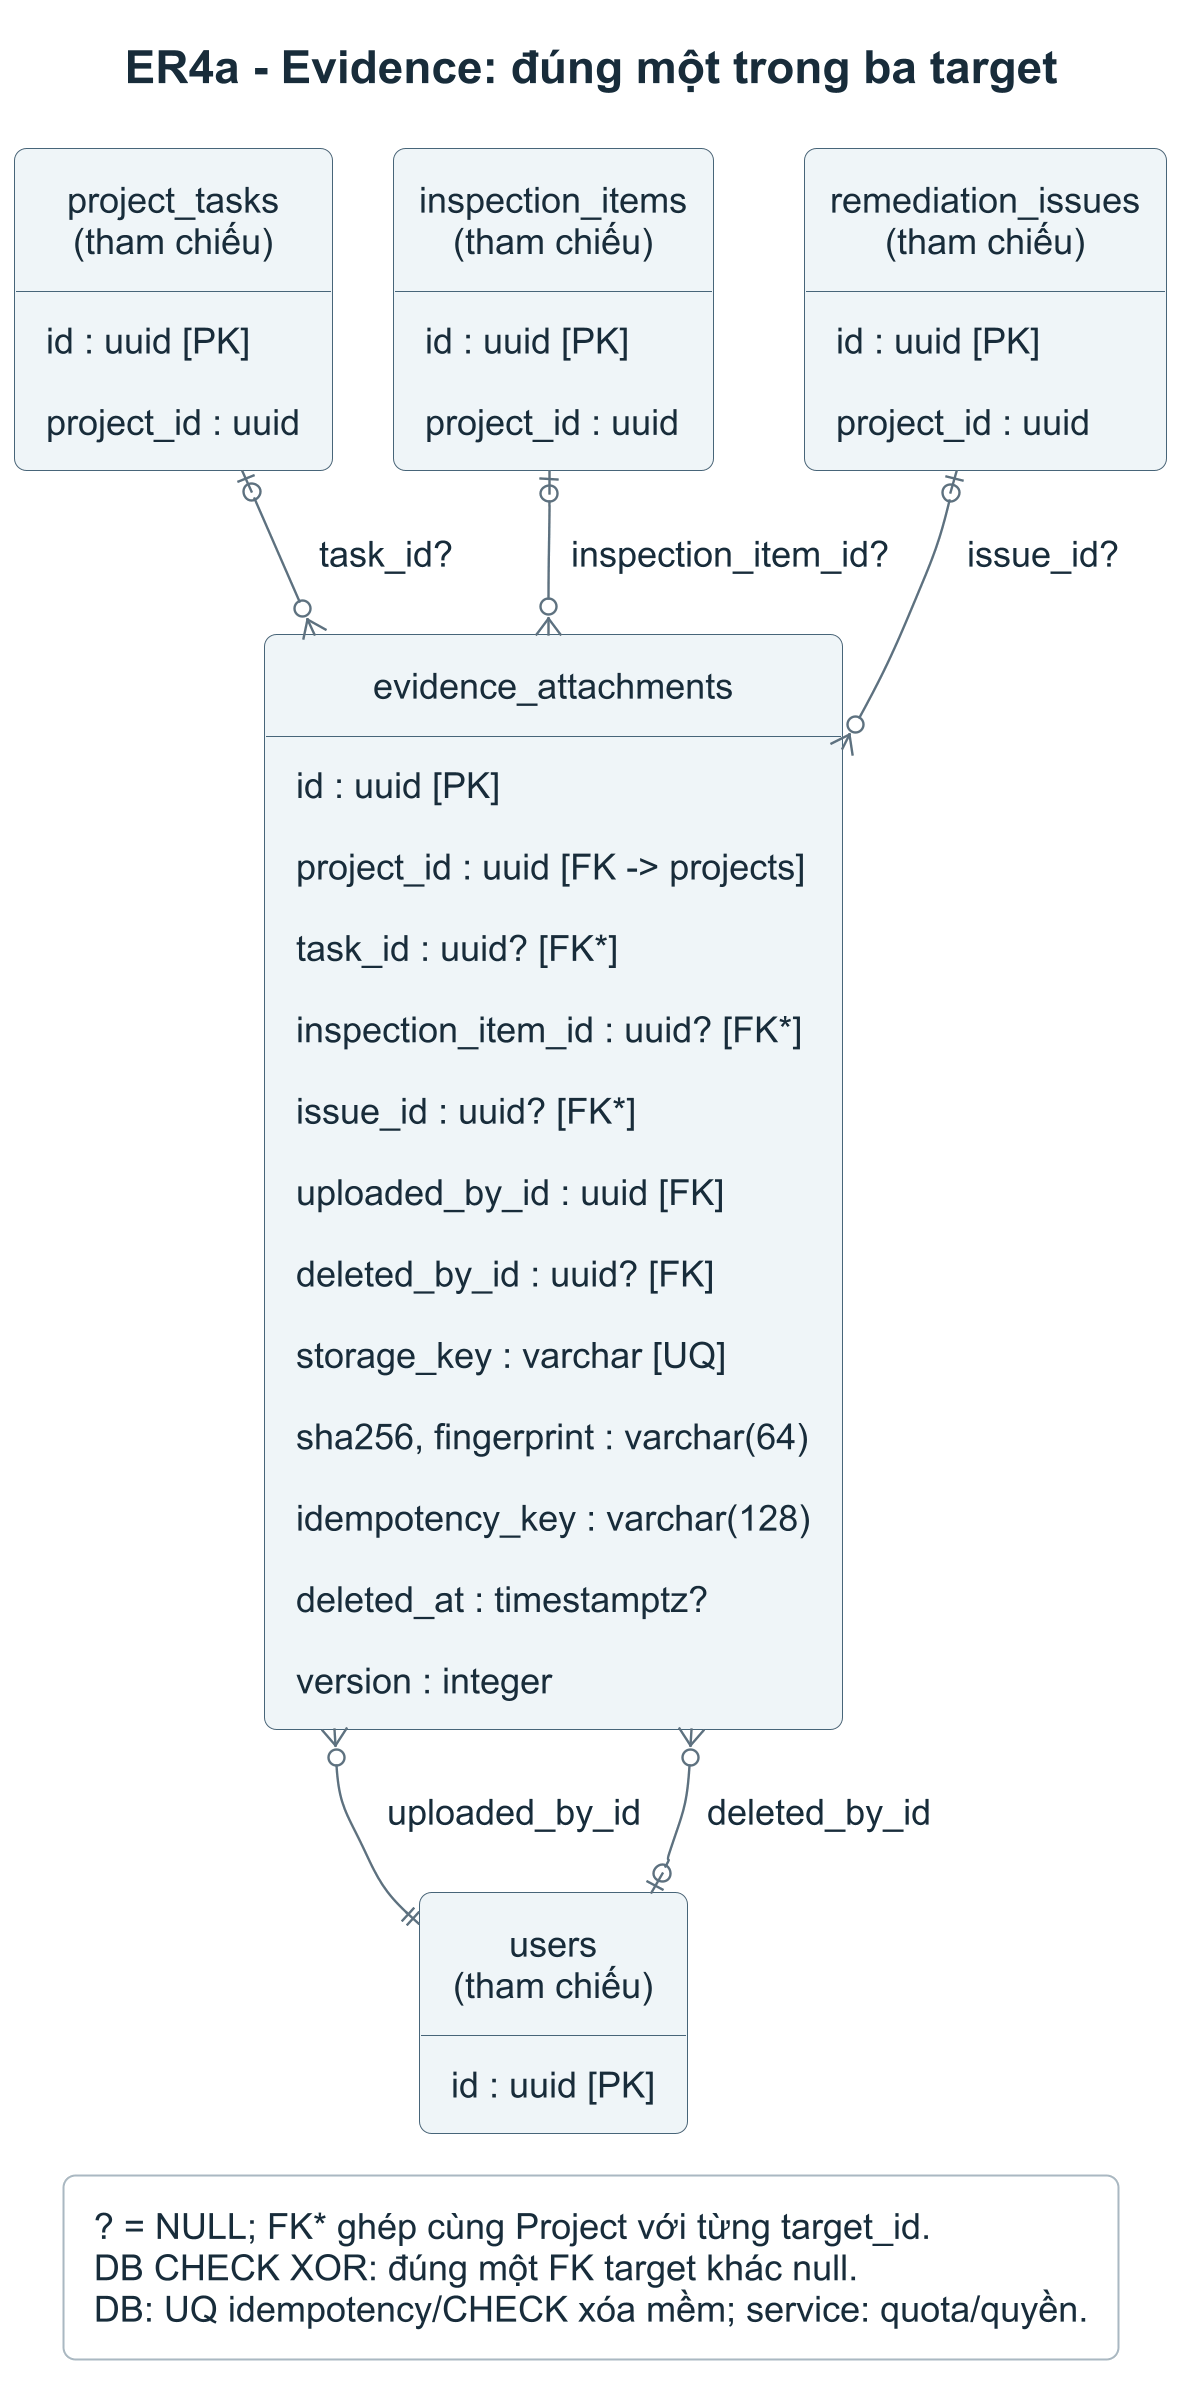

The diagram above was rendered by PlantUML. Its source (embedded in the PNG):
@startuml
skinparamlocked dpi 192
!include erd-style.iuml
top to bottom direction
title ER4a - Evidence: đúng một trong ba target
entity "project_tasks\n(tham chiếu)" as T {
  id : uuid [PK]
  project_id : uuid
}
entity "inspection_items\n(tham chiếu)" as IT {
  id : uuid [PK]
  project_id : uuid
}
entity "remediation_issues\n(tham chiếu)" as IS {
  id : uuid [PK]
  project_id : uuid
}
entity "users\n(tham chiếu)" as U {
  id : uuid [PK]
}
entity "evidence_attachments" as E {
  id : uuid [PK]
  project_id : uuid [FK -> projects]
  task_id : uuid? [FK*]
  inspection_item_id : uuid? [FK*]
  issue_id : uuid? [FK*]
  uploaded_by_id : uuid [FK]
  deleted_by_id : uuid? [FK]
  storage_key : varchar [UQ]
  {field} sha256, fingerprint : varchar(64)
  {field} idempotency_key : varchar(128)
  deleted_at : timestamptz?
  version : integer
}
T |o--o{ E : task_id?
IT |o--o{ E : inspection_item_id?
IS |o--o{ E : issue_id?
E }o--|| U : uploaded_by_id
E }o--o| U : deleted_by_id
legend bottom
  ? = NULL; FK* ghép cùng Project với từng target_id.
  DB CHECK XOR: đúng một FK target khác null.
  DB: UQ idempotency/CHECK xóa mềm; service: quota/quyền.
endlegend
@enduml